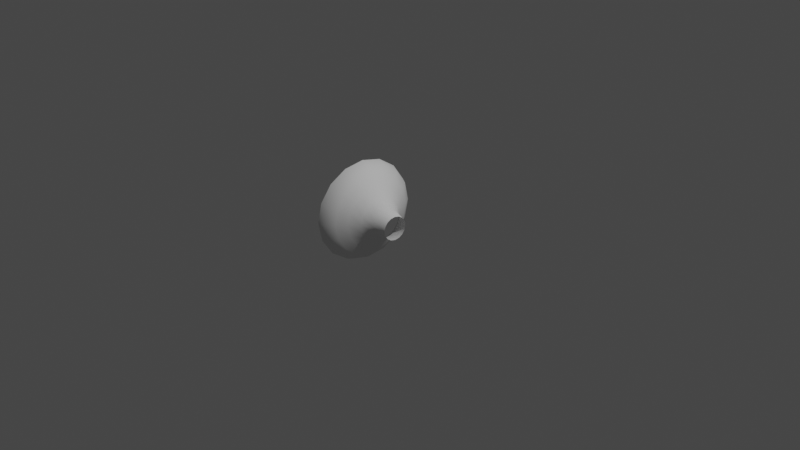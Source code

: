 # Source: Screw_Modifier.blend  (saved by Blender 2.80.75; exported with 4.5.12 LTS)
import bpy
from mathutils import Matrix  # noqa: F401  (used for matrix-valued properties, if any)

bpy.ops.wm.read_factory_settings(use_empty=True)
scene = bpy.context.scene
scene.name = 'Scene'

# ---- collections
col_collection = bpy.data.collections.new('Collection'); scene.collection.children.link(col_collection)

# ---- world
world_world = bpy.data.worlds.new('World'); scene.world = world_world
world_world.use_nodes = True; world_world.node_tree.nodes.clear()
_N = world_world.node_tree.nodes; _L = world_world.node_tree.links
n0 = _N.new('ShaderNodeOutputWorld'); n0.name = 'World Output'; n0.location = (300, 300)
n1 = _N.new('ShaderNodeBackground'); n1.name = 'Background'; n1.location = (10, 300)
n1.inputs[0].default_value = (0.05088, 0.05088, 0.05088, 1.0)
_L.new(n1.outputs[0], n0.inputs[0])
n0.is_active_output = True
world_world.color = (0.05088, 0.05088, 0.05088)
world_world.use_sun_shadow = False
world_world.sun_shadow_jitter_overblur = 0.0

# ---- cameras
cam_camera = bpy.data.cameras.new('Camera')
cam_camera.clip_end = 100.0
cam_camera.ortho_scale = 7.314
cam_camera.dof.focus_distance = 0.0
cam_camera.dof.aperture_fstop = 128.0

# ---- lights
light_light = bpy.data.lights.new('Light', 'POINT')
light_light.transmission_factor = 0.0
light_light.cutoff_distance = 30.0
light_light.energy = 1000.0
light_light.shadow_buffer_clip_start = 1.001
light_light.shadow_soft_size = 0.1
light_light.shadow_maximum_resolution = 0.006
light_light.use_absolute_resolution = True

# ---- curves / text
cu_beziercurve = bpy.data.curves.new('BezierCurve', 'CURVE')
cu_beziercurve.dimensions = '3D'
_sp = cu_beziercurve.splines.new('BEZIER'); _sp.bezier_points.add(1)
_sp.bezier_points.foreach_set('co', [-1.66, 1.671, 0.0, 1.788e-07, 0.3906, 0.0])
_sp.bezier_points.foreach_set('handle_left', [-2.367, 1.675, 0.0, -1.0, 0.3906, 0.0])
_sp.bezier_points.foreach_set('handle_right', [-1.145, 1.668, 0.0, 1.0, 0.3906, 0.0])
for _p, _l, _r in zip(_sp.bezier_points, ['ALIGNED', 'ALIGNED'], ['ALIGNED', 'ALIGNED']): _p.handle_left_type = _l; _p.handle_right_type = _r
_sp.order_u = 0
_sp.order_v = 0
_sp.resolution_u = 6
cu_beziercurve.use_path = True
cu_beziercurve.use_path_clamp = True
cu_beziercurve.resolution_u = 6
cu_beziercurve.fill_mode = 'FULL'

# ---- objects
ob_light = bpy.data.objects.new('Light', light_light)
ob_camera = bpy.data.objects.new('Camera', cam_camera)
ob_beziercurve = bpy.data.objects.new('BezierCurve', cu_beziercurve)

# ---- transforms, parenting, visibility, modifiers, constraints
ob_light.location = (4.076, 1.005, 5.904)
ob_light.rotation_euler = (0.6503, 0.05522, 1.866)
ob_light.lock_rotations_4d = False
ob_light.empty_display_type = 'ARROWS'
ob_light.color = (0.0, 0.0, 0.0, 0.0)
ob_light.lineart.crease_threshold = 0.0
ob_camera.location = (24.0, -17.81, 15.18)
ob_camera.rotation_euler = (1.104, -4.199e-06, 0.9273)
ob_camera.lock_rotations_4d = False
ob_camera.empty_display_type = 'ARROWS'
ob_camera.color = (0.0, 0.0, 0.0, 0.0)
ob_camera.display_type = 'WIRE'
ob_camera.lineart.crease_threshold = 0.0
ob_beziercurve.location = (0.0, 0.0, 0.0)
ob_beziercurve.lineart.crease_threshold = 0.0
_m = ob_beziercurve.modifiers.new('Screw', 'SCREW')
_m.steps = 30
_m.axis = 'X'

# ---- collection membership
col_collection.objects.link(ob_light)
col_collection.objects.link(ob_camera)
col_collection.objects.link(ob_beziercurve)

# ---- scene / render settings (as saved in the file)
scene.camera = ob_camera
scene.frame_start = 1; scene.frame_end = 250; scene.frame_set(1)
scene.render.engine = 'BLENDER_EEVEE_NEXT'
scene.cycles.use_denoising = False
scene.cycles.samples = 512
scene.cycles.sampling_pattern = 'TABULATED_SOBOL'
scene.cycles.use_adaptive_sampling = False
scene.cycles.use_light_tree = False
scene.eevee.taa_samples = 64
scene.eevee.use_gtao = True
scene.eevee.use_raytracing = True
scene.view_settings.view_transform = 'Filmic'
bpy.context.view_layer.update()
